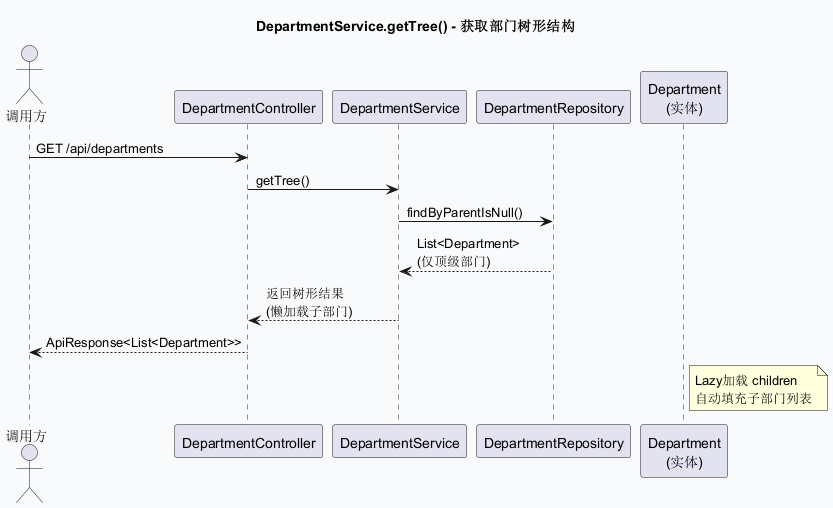

The diagram above was rendered by PlantUML. Its source (embedded in the PNG):
@startuml sd_DepartmentService_getTree
skinparam backgroundColor #F9FAFB
title DepartmentService.getTree() - 获取部门树形结构

actor "调用方" as Client
participant "DepartmentController" as Ctrl
participant "DepartmentService" as Service
participant "DepartmentRepository" as Repo
participant "Department\n(实体)" as Entity

Client -> Ctrl: GET /api/departments
Ctrl -> Service: getTree()
Service -> Repo: findByParentIsNull()
Repo --> Service: List<Department>\n(仅顶级部门)
Service --> Ctrl: 返回树形结果\n(懒加载子部门)
Ctrl --> Client: ApiResponse<List<Department>>
note right of Entity : Lazy加载 children\n自动填充子部门列表
@enduml